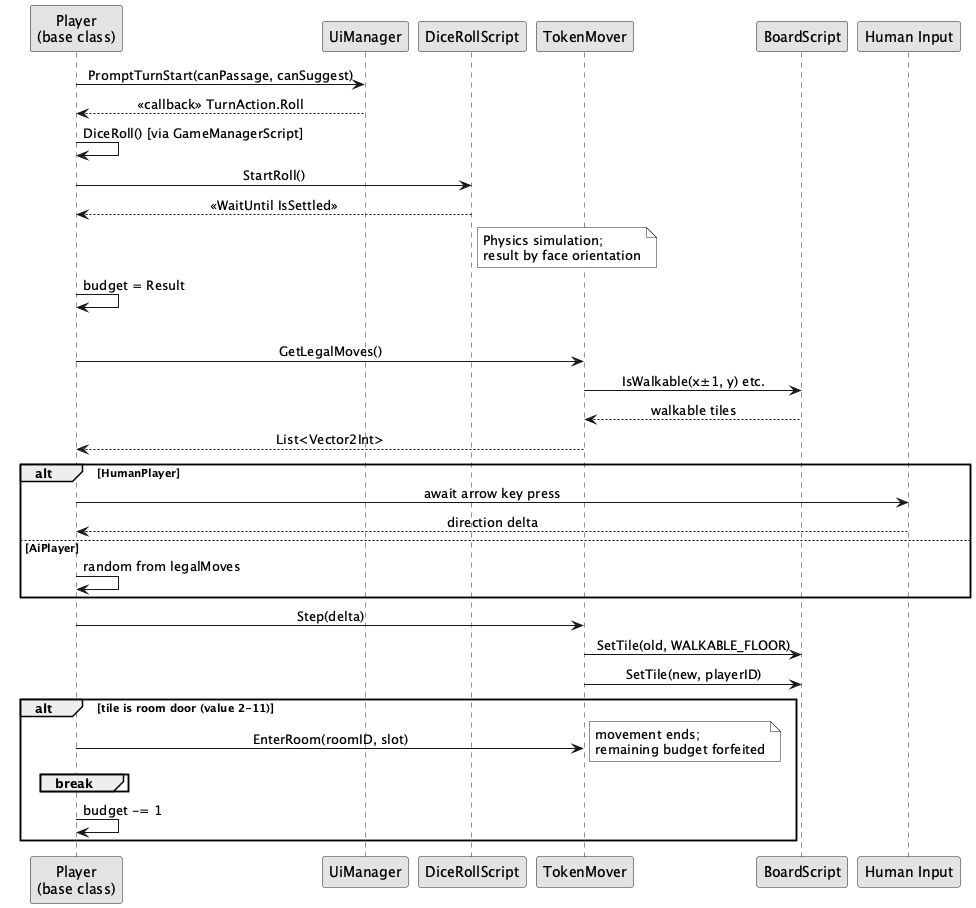

The diagram above was rendered by PlantUML. Its source (embedded in the PNG):
@startuml
skinparam monochrome true
skinparam shadowing false
skinparam sequenceMessageAlign center

participant "Player\n(base class)" as P
participant "UiManager" as UI
participant "DiceRollScript" as DICE
participant "TokenMover" as TM
participant "BoardScript" as BS
participant "Human Input" as HI

P -> UI : PromptTurnStart(canPassage, canSuggest)
UI --> P : <<callback>> TurnAction.Roll

P -> P : DiceRoll() [via GameManagerScript]
P -> DICE : StartRoll()
DICE --> P : <<WaitUntil IsSettled>>
note right of DICE : Physics simulation;\nresult by face orientation

P -> P : budget = Result

loop budget > 0 and not in room
  P -> TM : GetLegalMoves()
  TM -> BS : IsWalkable(x±1, y) etc.
  BS --> TM : walkable tiles
  TM --> P : List<Vector2Int>

  alt HumanPlayer
    P -> HI : await arrow key press
    HI --> P : direction delta
  else AiPlayer
    P -> P : random from legalMoves
  end

  P -> TM : Step(delta)
  TM -> BS : SetTile(old, WALKABLE_FLOOR)
  TM -> BS : SetTile(new, playerID)

  alt tile is room door (value 2-11)
    P -> TM : EnterRoom(roomID, slot)
    note right : movement ends;\nremaining budget forfeited
    break
  end

  P -> P : budget -= 1
end

@enduml